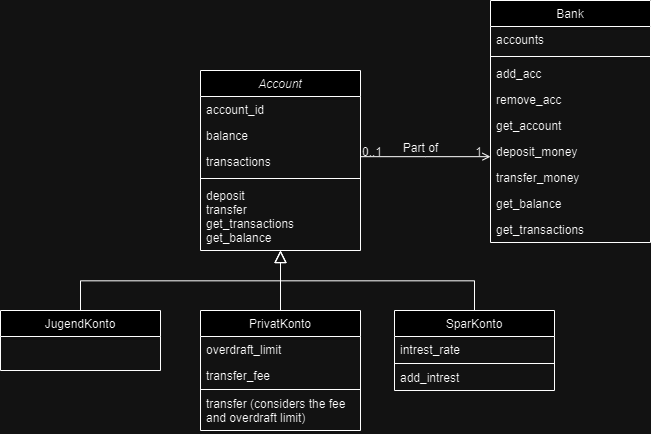

The diagram above was exported from draw.io. Its source (the exported page's mxGraphModel, read from the mxfile embedded in the PNG):
<mxGraphModel dx="1195" dy="633" grid="1" gridSize="10" guides="1" tooltips="1" connect="1" arrows="1" fold="1" page="1" pageScale="1" pageWidth="827" pageHeight="1169" math="0" shadow="0">
  <root>
    <mxCell id="WIyWlLk6GJQsqaUBKTNV-0" />
    <mxCell id="WIyWlLk6GJQsqaUBKTNV-1" parent="WIyWlLk6GJQsqaUBKTNV-0" />
    <mxCell id="zkfFHV4jXpPFQw0GAbJ--0" value="Account&#10;" style="swimlane;fontStyle=2;align=center;verticalAlign=top;childLayout=stackLayout;horizontal=1;startSize=26;horizontalStack=0;resizeParent=1;resizeLast=0;collapsible=1;marginBottom=0;rounded=0;shadow=0;strokeWidth=1;" parent="WIyWlLk6GJQsqaUBKTNV-1" vertex="1">
      <mxGeometry x="220" y="120" width="160" height="180" as="geometry">
        <mxRectangle x="230" y="140" width="160" height="26" as="alternateBounds" />
      </mxGeometry>
    </mxCell>
    <mxCell id="zkfFHV4jXpPFQw0GAbJ--1" value="account_id" style="text;align=left;verticalAlign=top;spacingLeft=4;spacingRight=4;overflow=hidden;rotatable=0;points=[[0,0.5],[1,0.5]];portConstraint=eastwest;" parent="zkfFHV4jXpPFQw0GAbJ--0" vertex="1">
      <mxGeometry y="26" width="160" height="26" as="geometry" />
    </mxCell>
    <mxCell id="zkfFHV4jXpPFQw0GAbJ--2" value="balance" style="text;align=left;verticalAlign=top;spacingLeft=4;spacingRight=4;overflow=hidden;rotatable=0;points=[[0,0.5],[1,0.5]];portConstraint=eastwest;rounded=0;shadow=0;html=0;" parent="zkfFHV4jXpPFQw0GAbJ--0" vertex="1">
      <mxGeometry y="52" width="160" height="26" as="geometry" />
    </mxCell>
    <mxCell id="zkfFHV4jXpPFQw0GAbJ--3" value="transactions" style="text;align=left;verticalAlign=top;spacingLeft=4;spacingRight=4;overflow=hidden;rotatable=0;points=[[0,0.5],[1,0.5]];portConstraint=eastwest;rounded=0;shadow=0;html=0;" parent="zkfFHV4jXpPFQw0GAbJ--0" vertex="1">
      <mxGeometry y="78" width="160" height="26" as="geometry" />
    </mxCell>
    <mxCell id="zkfFHV4jXpPFQw0GAbJ--4" value="" style="line;html=1;strokeWidth=1;align=left;verticalAlign=middle;spacingTop=-1;spacingLeft=3;spacingRight=3;rotatable=0;labelPosition=right;points=[];portConstraint=eastwest;" parent="zkfFHV4jXpPFQw0GAbJ--0" vertex="1">
      <mxGeometry y="104" width="160" height="8" as="geometry" />
    </mxCell>
    <mxCell id="zkfFHV4jXpPFQw0GAbJ--5" value="deposit&#10;transfer&#10;get_transactions&#10;get_balance" style="text;align=left;verticalAlign=top;spacingLeft=4;spacingRight=4;overflow=hidden;rotatable=0;points=[[0,0.5],[1,0.5]];portConstraint=eastwest;" parent="zkfFHV4jXpPFQw0GAbJ--0" vertex="1">
      <mxGeometry y="112" width="160" height="68" as="geometry" />
    </mxCell>
    <mxCell id="zkfFHV4jXpPFQw0GAbJ--6" value="JugendKonto" style="swimlane;fontStyle=0;align=center;verticalAlign=top;childLayout=stackLayout;horizontal=1;startSize=26;horizontalStack=0;resizeParent=1;resizeLast=0;collapsible=1;marginBottom=0;rounded=0;shadow=0;strokeWidth=1;" parent="WIyWlLk6GJQsqaUBKTNV-1" vertex="1">
      <mxGeometry x="20" y="360" width="160" height="60" as="geometry">
        <mxRectangle x="130" y="380" width="160" height="26" as="alternateBounds" />
      </mxGeometry>
    </mxCell>
    <mxCell id="zkfFHV4jXpPFQw0GAbJ--12" value="" style="endArrow=block;endSize=10;endFill=0;shadow=0;strokeWidth=1;rounded=0;edgeStyle=elbowEdgeStyle;elbow=vertical;" parent="WIyWlLk6GJQsqaUBKTNV-1" source="zkfFHV4jXpPFQw0GAbJ--6" target="zkfFHV4jXpPFQw0GAbJ--0" edge="1">
      <mxGeometry width="160" relative="1" as="geometry">
        <mxPoint x="200" y="203" as="sourcePoint" />
        <mxPoint x="200" y="203" as="targetPoint" />
      </mxGeometry>
    </mxCell>
    <mxCell id="zkfFHV4jXpPFQw0GAbJ--13" value="PrivatKonto" style="swimlane;fontStyle=0;align=center;verticalAlign=top;childLayout=stackLayout;horizontal=1;startSize=26;horizontalStack=0;resizeParent=1;resizeLast=0;collapsible=1;marginBottom=0;rounded=0;shadow=0;strokeWidth=1;" parent="WIyWlLk6GJQsqaUBKTNV-1" vertex="1">
      <mxGeometry x="220" y="360" width="160" height="120" as="geometry">
        <mxRectangle x="340" y="380" width="170" height="26" as="alternateBounds" />
      </mxGeometry>
    </mxCell>
    <mxCell id="zkfFHV4jXpPFQw0GAbJ--14" value="overdraft_limit" style="text;align=left;verticalAlign=top;spacingLeft=4;spacingRight=4;overflow=hidden;rotatable=0;points=[[0,0.5],[1,0.5]];portConstraint=eastwest;" parent="zkfFHV4jXpPFQw0GAbJ--13" vertex="1">
      <mxGeometry y="26" width="160" height="26" as="geometry" />
    </mxCell>
    <mxCell id="1zHtLT-tw7T5QbYBxtcD-6" value="transfer_fee" style="text;align=left;verticalAlign=top;spacingLeft=4;spacingRight=4;overflow=hidden;rotatable=0;points=[[0,0.5],[1,0.5]];portConstraint=eastwest;" vertex="1" parent="zkfFHV4jXpPFQw0GAbJ--13">
      <mxGeometry y="52" width="160" height="26" as="geometry" />
    </mxCell>
    <mxCell id="zkfFHV4jXpPFQw0GAbJ--15" value="" style="line;html=1;strokeWidth=1;align=left;verticalAlign=middle;spacingTop=-1;spacingLeft=3;spacingRight=3;rotatable=0;labelPosition=right;points=[];portConstraint=eastwest;" parent="zkfFHV4jXpPFQw0GAbJ--13" vertex="1">
      <mxGeometry y="78" width="160" height="2" as="geometry" />
    </mxCell>
    <mxCell id="1zHtLT-tw7T5QbYBxtcD-7" value="transfer (considers the fee&#10;and overdraft limit)" style="text;align=left;verticalAlign=top;spacingLeft=4;spacingRight=4;overflow=hidden;rotatable=0;points=[[0,0.5],[1,0.5]];portConstraint=eastwest;" vertex="1" parent="zkfFHV4jXpPFQw0GAbJ--13">
      <mxGeometry y="80" width="160" height="40" as="geometry" />
    </mxCell>
    <mxCell id="zkfFHV4jXpPFQw0GAbJ--16" value="" style="endArrow=block;endSize=10;endFill=0;shadow=0;strokeWidth=1;rounded=0;edgeStyle=elbowEdgeStyle;elbow=vertical;" parent="WIyWlLk6GJQsqaUBKTNV-1" source="zkfFHV4jXpPFQw0GAbJ--13" target="zkfFHV4jXpPFQw0GAbJ--0" edge="1">
      <mxGeometry width="160" relative="1" as="geometry">
        <mxPoint x="210" y="373" as="sourcePoint" />
        <mxPoint x="310" y="271" as="targetPoint" />
      </mxGeometry>
    </mxCell>
    <mxCell id="zkfFHV4jXpPFQw0GAbJ--17" value="Bank" style="swimlane;fontStyle=0;align=center;verticalAlign=top;childLayout=stackLayout;horizontal=1;startSize=26;horizontalStack=0;resizeParent=1;resizeLast=0;collapsible=1;marginBottom=0;rounded=0;shadow=0;strokeWidth=1;" parent="WIyWlLk6GJQsqaUBKTNV-1" vertex="1">
      <mxGeometry x="510" y="50" width="160" height="242" as="geometry">
        <mxRectangle x="550" y="140" width="160" height="26" as="alternateBounds" />
      </mxGeometry>
    </mxCell>
    <mxCell id="zkfFHV4jXpPFQw0GAbJ--18" value="accounts" style="text;align=left;verticalAlign=top;spacingLeft=4;spacingRight=4;overflow=hidden;rotatable=0;points=[[0,0.5],[1,0.5]];portConstraint=eastwest;" parent="zkfFHV4jXpPFQw0GAbJ--17" vertex="1">
      <mxGeometry y="26" width="160" height="26" as="geometry" />
    </mxCell>
    <mxCell id="zkfFHV4jXpPFQw0GAbJ--23" value="" style="line;html=1;strokeWidth=1;align=left;verticalAlign=middle;spacingTop=-1;spacingLeft=3;spacingRight=3;rotatable=0;labelPosition=right;points=[];portConstraint=eastwest;" parent="zkfFHV4jXpPFQw0GAbJ--17" vertex="1">
      <mxGeometry y="52" width="160" height="8" as="geometry" />
    </mxCell>
    <mxCell id="zkfFHV4jXpPFQw0GAbJ--24" value="add_acc" style="text;align=left;verticalAlign=top;spacingLeft=4;spacingRight=4;overflow=hidden;rotatable=0;points=[[0,0.5],[1,0.5]];portConstraint=eastwest;" parent="zkfFHV4jXpPFQw0GAbJ--17" vertex="1">
      <mxGeometry y="60" width="160" height="26" as="geometry" />
    </mxCell>
    <mxCell id="zkfFHV4jXpPFQw0GAbJ--25" value="remove_acc" style="text;align=left;verticalAlign=top;spacingLeft=4;spacingRight=4;overflow=hidden;rotatable=0;points=[[0,0.5],[1,0.5]];portConstraint=eastwest;" parent="zkfFHV4jXpPFQw0GAbJ--17" vertex="1">
      <mxGeometry y="86" width="160" height="26" as="geometry" />
    </mxCell>
    <mxCell id="1zHtLT-tw7T5QbYBxtcD-15" value="get_account" style="text;align=left;verticalAlign=top;spacingLeft=4;spacingRight=4;overflow=hidden;rotatable=0;points=[[0,0.5],[1,0.5]];portConstraint=eastwest;" vertex="1" parent="zkfFHV4jXpPFQw0GAbJ--17">
      <mxGeometry y="112" width="160" height="26" as="geometry" />
    </mxCell>
    <mxCell id="1zHtLT-tw7T5QbYBxtcD-16" value="deposit_money" style="text;align=left;verticalAlign=top;spacingLeft=4;spacingRight=4;overflow=hidden;rotatable=0;points=[[0,0.5],[1,0.5]];portConstraint=eastwest;" vertex="1" parent="zkfFHV4jXpPFQw0GAbJ--17">
      <mxGeometry y="138" width="160" height="26" as="geometry" />
    </mxCell>
    <mxCell id="1zHtLT-tw7T5QbYBxtcD-17" value="transfer_money" style="text;align=left;verticalAlign=top;spacingLeft=4;spacingRight=4;overflow=hidden;rotatable=0;points=[[0,0.5],[1,0.5]];portConstraint=eastwest;" vertex="1" parent="zkfFHV4jXpPFQw0GAbJ--17">
      <mxGeometry y="164" width="160" height="26" as="geometry" />
    </mxCell>
    <mxCell id="1zHtLT-tw7T5QbYBxtcD-18" value="get_balance" style="text;align=left;verticalAlign=top;spacingLeft=4;spacingRight=4;overflow=hidden;rotatable=0;points=[[0,0.5],[1,0.5]];portConstraint=eastwest;" vertex="1" parent="zkfFHV4jXpPFQw0GAbJ--17">
      <mxGeometry y="190" width="160" height="26" as="geometry" />
    </mxCell>
    <mxCell id="1zHtLT-tw7T5QbYBxtcD-19" value="get_transactions" style="text;align=left;verticalAlign=top;spacingLeft=4;spacingRight=4;overflow=hidden;rotatable=0;points=[[0,0.5],[1,0.5]];portConstraint=eastwest;" vertex="1" parent="zkfFHV4jXpPFQw0GAbJ--17">
      <mxGeometry y="216" width="160" height="26" as="geometry" />
    </mxCell>
    <mxCell id="zkfFHV4jXpPFQw0GAbJ--26" value="" style="endArrow=open;shadow=0;strokeWidth=1;rounded=0;endFill=1;edgeStyle=elbowEdgeStyle;elbow=vertical;" parent="WIyWlLk6GJQsqaUBKTNV-1" source="zkfFHV4jXpPFQw0GAbJ--0" target="zkfFHV4jXpPFQw0GAbJ--17" edge="1">
      <mxGeometry x="0.5" y="41" relative="1" as="geometry">
        <mxPoint x="380" y="192" as="sourcePoint" />
        <mxPoint x="540" y="192" as="targetPoint" />
        <mxPoint x="-40" y="32" as="offset" />
      </mxGeometry>
    </mxCell>
    <mxCell id="zkfFHV4jXpPFQw0GAbJ--27" value="0..1" style="resizable=0;align=left;verticalAlign=bottom;labelBackgroundColor=none;fontSize=12;" parent="zkfFHV4jXpPFQw0GAbJ--26" connectable="0" vertex="1">
      <mxGeometry x="-1" relative="1" as="geometry">
        <mxPoint y="4" as="offset" />
      </mxGeometry>
    </mxCell>
    <mxCell id="zkfFHV4jXpPFQw0GAbJ--28" value="1" style="resizable=0;align=right;verticalAlign=bottom;labelBackgroundColor=none;fontSize=12;" parent="zkfFHV4jXpPFQw0GAbJ--26" connectable="0" vertex="1">
      <mxGeometry x="1" relative="1" as="geometry">
        <mxPoint x="-7" y="4" as="offset" />
      </mxGeometry>
    </mxCell>
    <mxCell id="zkfFHV4jXpPFQw0GAbJ--29" value="Part of" style="text;html=1;resizable=0;points=[];;align=center;verticalAlign=middle;labelBackgroundColor=none;rounded=0;shadow=0;strokeWidth=1;fontSize=12;" parent="zkfFHV4jXpPFQw0GAbJ--26" vertex="1" connectable="0">
      <mxGeometry x="0.5" y="49" relative="1" as="geometry">
        <mxPoint x="-38" y="40" as="offset" />
      </mxGeometry>
    </mxCell>
    <mxCell id="1zHtLT-tw7T5QbYBxtcD-8" value="SparKonto" style="swimlane;fontStyle=0;align=center;verticalAlign=top;childLayout=stackLayout;horizontal=1;startSize=26;horizontalStack=0;resizeParent=1;resizeLast=0;collapsible=1;marginBottom=0;rounded=0;shadow=0;strokeWidth=1;" vertex="1" parent="WIyWlLk6GJQsqaUBKTNV-1">
      <mxGeometry x="414" y="360" width="160" height="80" as="geometry">
        <mxRectangle x="340" y="380" width="170" height="26" as="alternateBounds" />
      </mxGeometry>
    </mxCell>
    <mxCell id="1zHtLT-tw7T5QbYBxtcD-9" value="intrest_rate" style="text;align=left;verticalAlign=top;spacingLeft=4;spacingRight=4;overflow=hidden;rotatable=0;points=[[0,0.5],[1,0.5]];portConstraint=eastwest;" vertex="1" parent="1zHtLT-tw7T5QbYBxtcD-8">
      <mxGeometry y="26" width="160" height="26" as="geometry" />
    </mxCell>
    <mxCell id="1zHtLT-tw7T5QbYBxtcD-11" value="" style="line;html=1;strokeWidth=1;align=left;verticalAlign=middle;spacingTop=-1;spacingLeft=3;spacingRight=3;rotatable=0;labelPosition=right;points=[];portConstraint=eastwest;" vertex="1" parent="1zHtLT-tw7T5QbYBxtcD-8">
      <mxGeometry y="52" width="160" height="2" as="geometry" />
    </mxCell>
    <mxCell id="1zHtLT-tw7T5QbYBxtcD-12" value="add_intrest" style="text;align=left;verticalAlign=top;spacingLeft=4;spacingRight=4;overflow=hidden;rotatable=0;points=[[0,0.5],[1,0.5]];portConstraint=eastwest;" vertex="1" parent="1zHtLT-tw7T5QbYBxtcD-8">
      <mxGeometry y="54" width="160" height="26" as="geometry" />
    </mxCell>
    <mxCell id="1zHtLT-tw7T5QbYBxtcD-13" value="" style="endArrow=block;endSize=10;endFill=0;shadow=0;strokeWidth=1;rounded=0;edgeStyle=elbowEdgeStyle;elbow=vertical;" edge="1" parent="WIyWlLk6GJQsqaUBKTNV-1" source="1zHtLT-tw7T5QbYBxtcD-8">
      <mxGeometry width="160" relative="1" as="geometry">
        <mxPoint x="404" y="373" as="sourcePoint" />
        <mxPoint x="300" y="300" as="targetPoint" />
      </mxGeometry>
    </mxCell>
  </root>
</mxGraphModel>